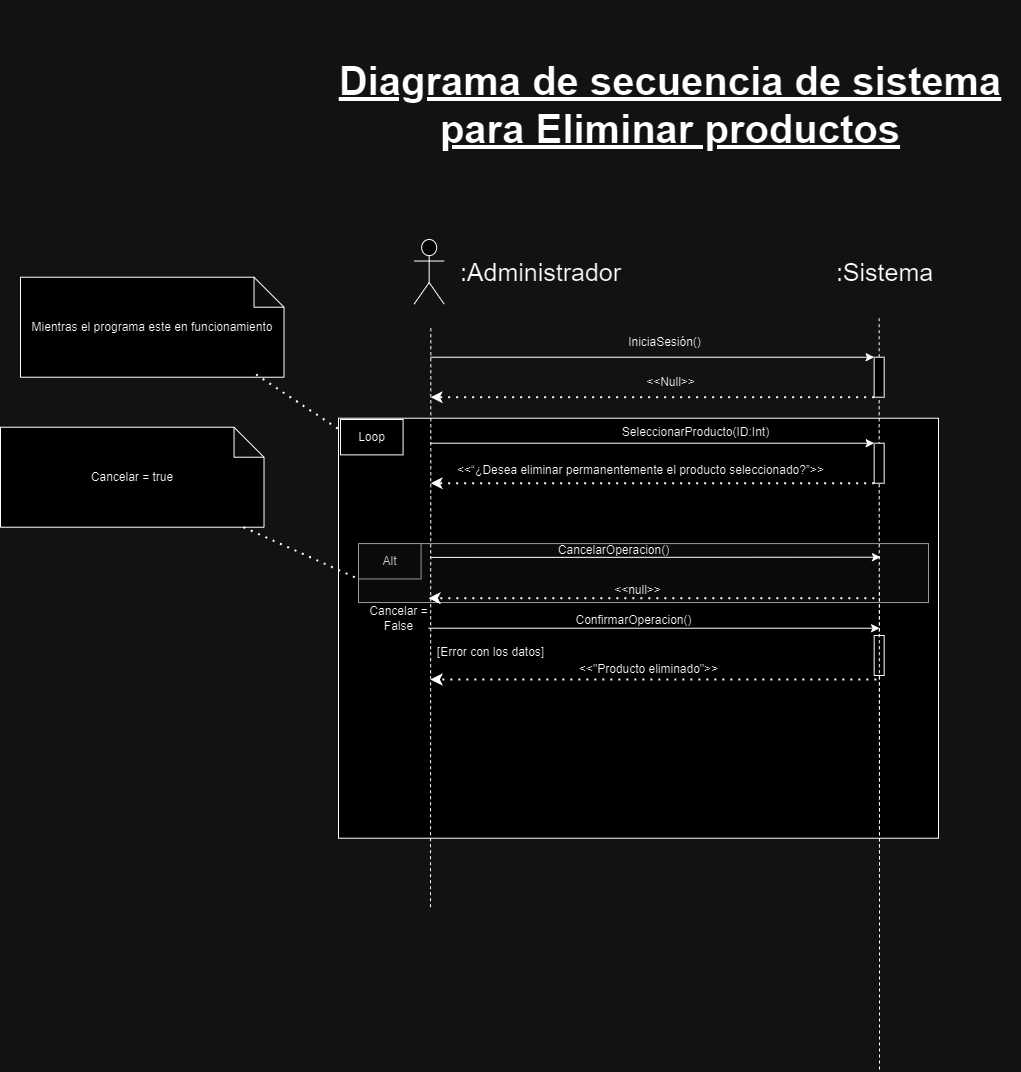

The diagram above was exported from draw.io. Its source (the exported page's mxGraphModel, read from the mxfile embedded in the PNG):
<mxGraphModel dx="-797" dy="-123" grid="1" gridSize="10" guides="1" tooltips="1" connect="1" arrows="1" fold="1" page="1" pageScale="1" pageWidth="827" pageHeight="1169" math="0" shadow="0">
  <root>
    <mxCell id="0" />
    <mxCell id="1" parent="0" />
    <mxCell id="OuoLSNw1wwW3att1Smvi-389" value="" style="group" connectable="0" vertex="1" parent="1">
      <mxGeometry x="6018" y="3918.72" width="580" height="330" as="geometry" />
    </mxCell>
    <mxCell id="OuoLSNw1wwW3att1Smvi-390" value="" style="rounded=0;whiteSpace=wrap;html=1;" vertex="1" parent="OuoLSNw1wwW3att1Smvi-389">
      <mxGeometry x="-20" y="-90" width="600" height="420" as="geometry" />
    </mxCell>
    <mxCell id="OuoLSNw1wwW3att1Smvi-391" value="" style="rounded=0;whiteSpace=wrap;html=1;fillColor=#f5f5f5;fontColor=#333333;strokeColor=#666666;" vertex="1" parent="OuoLSNw1wwW3att1Smvi-389">
      <mxGeometry y="35.357142857142854" width="570" height="58.92857142857143" as="geometry" />
    </mxCell>
    <mxCell id="OuoLSNw1wwW3att1Smvi-392" value="" style="endArrow=classic;html=1;rounded=0;entryX=0;entryY=0;entryDx=0;entryDy=0;" edge="1" parent="OuoLSNw1wwW3att1Smvi-389">
      <mxGeometry width="50" height="50" relative="1" as="geometry">
        <mxPoint x="70.0010909090909" y="119.99857142857141" as="sourcePoint" />
        <mxPoint x="521.0800000000003" y="119.99857142857141" as="targetPoint" />
      </mxGeometry>
    </mxCell>
    <mxCell id="OuoLSNw1wwW3att1Smvi-393" value="Alt" style="rounded=0;whiteSpace=wrap;html=1;fillColor=#f5f5f5;fontColor=#333333;strokeColor=#666666;" vertex="1" parent="OuoLSNw1wwW3att1Smvi-389">
      <mxGeometry y="35.357142857142854" width="62.58109090909091" height="35.357142857142854" as="geometry" />
    </mxCell>
    <mxCell id="OuoLSNw1wwW3att1Smvi-394" value="CancelarOperacion()" style="text;html=1;align=center;verticalAlign=middle;resizable=0;points=[];autosize=1;strokeColor=none;fillColor=none;" vertex="1" parent="OuoLSNw1wwW3att1Smvi-389">
      <mxGeometry x="190" y="27" width="130" height="30" as="geometry" />
    </mxCell>
    <mxCell id="OuoLSNw1wwW3att1Smvi-395" value="" style="endArrow=classic;dashed=1;html=1;dashPattern=1 3;strokeWidth=2;rounded=0;endFill=1;exitX=0;exitY=1;exitDx=0;exitDy=0;" edge="1" parent="OuoLSNw1wwW3att1Smvi-389">
      <mxGeometry width="50" height="50" relative="1" as="geometry">
        <mxPoint x="515.8600000000006" y="89.99571428571426" as="sourcePoint" />
        <mxPoint x="69.99618181818187" y="89.99571428571426" as="targetPoint" />
      </mxGeometry>
    </mxCell>
    <mxCell id="OuoLSNw1wwW3att1Smvi-396" value="&amp;lt;&amp;lt;null&amp;gt;&amp;gt;" style="text;html=1;align=center;verticalAlign=middle;resizable=0;points=[];autosize=1;strokeColor=none;fillColor=none;" vertex="1" parent="OuoLSNw1wwW3att1Smvi-389">
      <mxGeometry x="244" y="67" width="70" height="30" as="geometry" />
    </mxCell>
    <mxCell id="OuoLSNw1wwW3att1Smvi-397" value="Cancelar =&lt;div&gt;False&lt;/div&gt;" style="text;html=1;align=center;verticalAlign=middle;resizable=0;points=[];autosize=1;strokeColor=none;fillColor=none;" vertex="1" parent="OuoLSNw1wwW3att1Smvi-389">
      <mxGeometry y="90" width="80" height="40" as="geometry" />
    </mxCell>
    <mxCell id="OuoLSNw1wwW3att1Smvi-398" value="ConfirmarOperacion()" style="text;html=1;align=center;verticalAlign=middle;resizable=0;points=[];autosize=1;strokeColor=none;fillColor=none;" vertex="1" parent="OuoLSNw1wwW3att1Smvi-389">
      <mxGeometry x="205.0036363636364" y="97.07142857142858" width="140" height="30" as="geometry" />
    </mxCell>
    <mxCell id="OuoLSNw1wwW3att1Smvi-399" value="&amp;lt;&amp;lt;&quot;Producto eliminado&quot;&amp;gt;&amp;gt;" style="text;html=1;align=center;verticalAlign=middle;resizable=0;points=[];autosize=1;strokeColor=none;fillColor=none;" vertex="1" parent="OuoLSNw1wwW3att1Smvi-389">
      <mxGeometry x="210" y="146.42857142857142" width="160" height="30" as="geometry" />
    </mxCell>
    <mxCell id="OuoLSNw1wwW3att1Smvi-400" value="" style="endArrow=classic;dashed=1;html=1;dashPattern=1 3;strokeWidth=2;rounded=0;endFill=1;exitX=0;exitY=1;exitDx=0;exitDy=0;" edge="1" parent="OuoLSNw1wwW3att1Smvi-389">
      <mxGeometry width="50" height="50" relative="1" as="geometry">
        <mxPoint x="517.8600000000004" y="171.2757142857143" as="sourcePoint" />
        <mxPoint x="71.99618181818182" y="171.2757142857143" as="targetPoint" />
      </mxGeometry>
    </mxCell>
    <mxCell id="OuoLSNw1wwW3att1Smvi-401" value="[Error con los datos]" style="text;html=1;align=center;verticalAlign=middle;resizable=0;points=[];autosize=1;strokeColor=none;fillColor=none;" vertex="1" parent="OuoLSNw1wwW3att1Smvi-389">
      <mxGeometry x="67" y="129" width="130" height="30" as="geometry" />
    </mxCell>
    <mxCell id="OuoLSNw1wwW3att1Smvi-402" value="" style="endArrow=none;html=1;rounded=0;dashed=1;entryX=0.5;entryY=1;entryDx=0;entryDy=0;fontSize=30;" edge="1" parent="OuoLSNw1wwW3att1Smvi-389">
      <mxGeometry width="50" height="50" relative="1" as="geometry">
        <mxPoint x="521" y="561.2800000000002" as="sourcePoint" />
        <mxPoint x="521" y="81.5600000000004" as="targetPoint" />
      </mxGeometry>
    </mxCell>
    <mxCell id="OuoLSNw1wwW3att1Smvi-403" value="" style="rounded=0;whiteSpace=wrap;html=1;" vertex="1" parent="OuoLSNw1wwW3att1Smvi-389">
      <mxGeometry x="515.6599999999999" y="127.2800000000002" width="10" height="40" as="geometry" />
    </mxCell>
    <mxCell id="OuoLSNw1wwW3att1Smvi-404" value="Loop" style="rounded=0;whiteSpace=wrap;html=1;" vertex="1" parent="OuoLSNw1wwW3att1Smvi-389">
      <mxGeometry x="-18" y="-88.7199999999998" width="62.58109090909091" height="35.357142857142854" as="geometry" />
    </mxCell>
    <mxCell id="OuoLSNw1wwW3att1Smvi-405" value="" style="shape=umlActor;verticalLabelPosition=bottom;verticalAlign=top;html=1;outlineConnect=0;fontSize=30;" vertex="1" parent="1">
      <mxGeometry x="6073.66" y="3650" width="30" height="64.57" as="geometry" />
    </mxCell>
    <mxCell id="OuoLSNw1wwW3att1Smvi-406" value="" style="endArrow=none;html=1;rounded=0;dashed=1;entryX=0.5;entryY=1;entryDx=0;entryDy=0;fontSize=30;" edge="1" parent="1" source="OuoLSNw1wwW3att1Smvi-411">
      <mxGeometry width="50" height="50" relative="1" as="geometry">
        <mxPoint x="6533.66" y="4447.72" as="sourcePoint" />
        <mxPoint x="6538.66" y="3725.72" as="targetPoint" />
      </mxGeometry>
    </mxCell>
    <mxCell id="OuoLSNw1wwW3att1Smvi-407" value="&lt;font style=&quot;font-size: 25px;&quot;&gt;:Sistema&lt;/font&gt;" style="text;html=1;align=center;verticalAlign=middle;resizable=0;points=[];autosize=1;strokeColor=none;fillColor=none;" vertex="1" parent="1">
      <mxGeometry x="6483.66" y="3662.29" width="120" height="40" as="geometry" />
    </mxCell>
    <mxCell id="OuoLSNw1wwW3att1Smvi-408" value="" style="endArrow=classic;html=1;rounded=0;entryX=0;entryY=0;entryDx=0;entryDy=0;" edge="1" parent="1" target="OuoLSNw1wwW3att1Smvi-411">
      <mxGeometry width="50" height="50" relative="1" as="geometry">
        <mxPoint x="6090" y="3767.72" as="sourcePoint" />
        <mxPoint x="6533.66" y="3767.72" as="targetPoint" />
      </mxGeometry>
    </mxCell>
    <mxCell id="OuoLSNw1wwW3att1Smvi-409" value="" style="endArrow=classic;dashed=1;html=1;dashPattern=1 3;strokeWidth=2;rounded=0;endFill=1;exitX=0;exitY=1;exitDx=0;exitDy=0;" edge="1" parent="1" source="OuoLSNw1wwW3att1Smvi-411">
      <mxGeometry width="50" height="50" relative="1" as="geometry">
        <mxPoint x="6523.66" y="3817.72" as="sourcePoint" />
        <mxPoint x="6090" y="3807.72" as="targetPoint" />
      </mxGeometry>
    </mxCell>
    <mxCell id="OuoLSNw1wwW3att1Smvi-410" value="" style="endArrow=none;html=1;rounded=0;dashed=1;entryX=0.5;entryY=1;entryDx=0;entryDy=0;fontSize=30;" edge="1" parent="1" target="OuoLSNw1wwW3att1Smvi-411">
      <mxGeometry width="50" height="50" relative="1" as="geometry">
        <mxPoint x="6539" y="4287.72" as="sourcePoint" />
        <mxPoint x="6538.66" y="3725.72" as="targetPoint" />
      </mxGeometry>
    </mxCell>
    <mxCell id="OuoLSNw1wwW3att1Smvi-411" value="" style="rounded=0;whiteSpace=wrap;html=1;" vertex="1" parent="1">
      <mxGeometry x="6533.66" y="3767.72" width="10" height="40" as="geometry" />
    </mxCell>
    <mxCell id="OuoLSNw1wwW3att1Smvi-412" value="&lt;font style=&quot;font-size: 25px;&quot;&gt;:Administrador&lt;/font&gt;" style="text;html=1;align=center;verticalAlign=middle;resizable=0;points=[];autosize=1;strokeColor=none;fillColor=none;" vertex="1" parent="1">
      <mxGeometry x="6110" y="3662.29" width="180" height="40" as="geometry" />
    </mxCell>
    <mxCell id="OuoLSNw1wwW3att1Smvi-413" value="IniciaSesión()" style="text;html=1;align=center;verticalAlign=middle;resizable=0;points=[];autosize=1;strokeColor=none;fillColor=none;" vertex="1" parent="1">
      <mxGeometry x="6273.66" y="3737.72" width="100" height="30" as="geometry" />
    </mxCell>
    <mxCell id="OuoLSNw1wwW3att1Smvi-414" value="" style="endArrow=classic;html=1;rounded=0;entryX=0;entryY=0;entryDx=0;entryDy=0;" edge="1" parent="1" target="OuoLSNw1wwW3att1Smvi-417">
      <mxGeometry width="50" height="50" relative="1" as="geometry">
        <mxPoint x="6090" y="3853.72" as="sourcePoint" />
        <mxPoint x="6528.66" y="3853.72" as="targetPoint" />
      </mxGeometry>
    </mxCell>
    <mxCell id="OuoLSNw1wwW3att1Smvi-415" value="SeleccionarProducto(ID:Int)" style="text;html=1;align=center;verticalAlign=middle;resizable=0;points=[];autosize=1;strokeColor=none;fillColor=none;" vertex="1" parent="1">
      <mxGeometry x="6270" y="3827.72" width="170" height="30" as="geometry" />
    </mxCell>
    <mxCell id="OuoLSNw1wwW3att1Smvi-416" value="" style="endArrow=classic;dashed=1;html=1;dashPattern=1 3;strokeWidth=2;rounded=0;endFill=1;exitX=0;exitY=1;exitDx=0;exitDy=0;" edge="1" parent="1" source="OuoLSNw1wwW3att1Smvi-417">
      <mxGeometry width="50" height="50" relative="1" as="geometry">
        <mxPoint x="6518.66" y="3903.72" as="sourcePoint" />
        <mxPoint x="6090" y="3893.72" as="targetPoint" />
      </mxGeometry>
    </mxCell>
    <mxCell id="OuoLSNw1wwW3att1Smvi-417" value="" style="rounded=0;whiteSpace=wrap;html=1;" vertex="1" parent="1">
      <mxGeometry x="6533.66" y="3853.72" width="10" height="40" as="geometry" />
    </mxCell>
    <mxCell id="OuoLSNw1wwW3att1Smvi-418" value="" style="endArrow=none;html=1;rounded=0;dashed=1;entryX=0.5;entryY=1;entryDx=0;entryDy=0;fontSize=30;" edge="1" parent="1">
      <mxGeometry width="50" height="50" relative="1" as="geometry">
        <mxPoint x="6090" y="4317.72" as="sourcePoint" />
        <mxPoint x="6090.34" y="3737.72" as="targetPoint" />
      </mxGeometry>
    </mxCell>
    <mxCell id="OuoLSNw1wwW3att1Smvi-419" value="&amp;lt;&amp;lt;Null&amp;gt;&amp;gt;" style="text;html=1;align=center;verticalAlign=middle;resizable=0;points=[];autosize=1;strokeColor=none;fillColor=none;" vertex="1" parent="1">
      <mxGeometry x="6295" y="3777.72" width="70" height="30" as="geometry" />
    </mxCell>
    <mxCell id="OuoLSNw1wwW3att1Smvi-420" value="&amp;lt;&amp;lt;“¿Desea eliminar permanentemente el producto seleccionado?”&amp;gt;&amp;gt;" style="text;html=1;align=center;verticalAlign=middle;resizable=0;points=[];autosize=1;strokeColor=none;fillColor=none;" vertex="1" parent="1">
      <mxGeometry x="6105" y="3865.72" width="390" height="30" as="geometry" />
    </mxCell>
    <mxCell id="OuoLSNw1wwW3att1Smvi-421" value="" style="endArrow=classic;html=1;rounded=0;exitX=0;exitY=0.25;exitDx=0;exitDy=0;" edge="1" parent="1">
      <mxGeometry width="50" height="50" relative="1" as="geometry">
        <mxPoint x="6090" y="3967.916428571429" as="sourcePoint" />
        <mxPoint x="6540" y="3967.72" as="targetPoint" />
      </mxGeometry>
    </mxCell>
    <mxCell id="OuoLSNw1wwW3att1Smvi-422" value="Cancelar = true" style="shape=note;whiteSpace=wrap;html=1;backgroundOutline=1;darkOpacity=0.05;" vertex="1" parent="1">
      <mxGeometry x="5660" y="3837.72" width="263.51" height="100" as="geometry" />
    </mxCell>
    <mxCell id="OuoLSNw1wwW3att1Smvi-423" value="" style="endArrow=none;dashed=1;html=1;dashPattern=1 3;strokeWidth=2;rounded=0;entryX=0;entryY=1;entryDx=0;entryDy=0;" edge="1" parent="1" source="OuoLSNw1wwW3att1Smvi-422" target="OuoLSNw1wwW3att1Smvi-393">
      <mxGeometry width="50" height="50" relative="1" as="geometry">
        <mxPoint x="5929" y="4137.72" as="sourcePoint" />
        <mxPoint x="6200" y="4092.72" as="targetPoint" />
      </mxGeometry>
    </mxCell>
    <mxCell id="OuoLSNw1wwW3att1Smvi-424" value="Mientras el programa este en funcionamiento" style="shape=note;whiteSpace=wrap;html=1;backgroundOutline=1;darkOpacity=0.05;" vertex="1" parent="1">
      <mxGeometry x="5680" y="3687.72" width="263.51" height="100" as="geometry" />
    </mxCell>
    <mxCell id="OuoLSNw1wwW3att1Smvi-425" value="" style="endArrow=none;dashed=1;html=1;dashPattern=1 3;strokeWidth=2;rounded=0;exitX=0.894;exitY=0.972;exitDx=0;exitDy=0;exitPerimeter=0;" edge="1" parent="1" source="OuoLSNw1wwW3att1Smvi-424" target="OuoLSNw1wwW3att1Smvi-390">
      <mxGeometry width="50" height="50" relative="1" as="geometry">
        <mxPoint x="5900" y="3787.72" as="sourcePoint" />
        <mxPoint x="6015" y="3839.72" as="targetPoint" />
      </mxGeometry>
    </mxCell>
    <mxCell id="OuoLSNw1wwW3att1Smvi-426" value="Diagrama de secuencia de sistema&lt;div&gt;para Eliminar productos&lt;br&gt;&lt;/div&gt;" style="text;strokeColor=none;align=center;fillColor=none;html=1;verticalAlign=middle;whiteSpace=wrap;rounded=0;fontStyle=5;fontSize=40;" vertex="1" parent="1">
      <mxGeometry x="5980" y="3410" width="700" height="210" as="geometry" />
    </mxCell>
  </root>
</mxGraphModel>